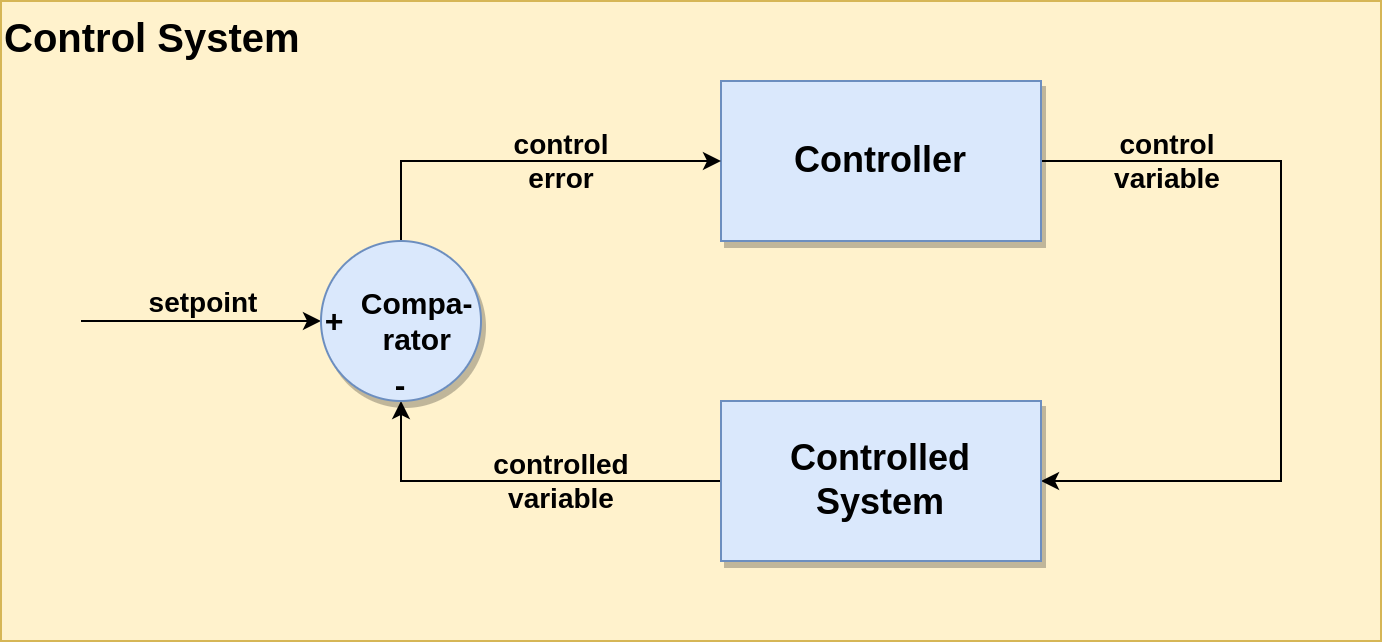

The diagram above was exported from draw.io. Its source (the exported page's mxGraphModel, read from the mxfile embedded in the PNG):
<mxGraphModel dx="2894" dy="1236" grid="1" gridSize="10" guides="1" tooltips="1" connect="1" arrows="1" fold="1" page="1" pageScale="1" pageWidth="1169" pageHeight="827" math="0" shadow="0">
  <root>
    <mxCell id="0" />
    <mxCell id="1" parent="0" />
    <mxCell id="mzSam-bvz0HemA6qBwWi-22" value="Control System" style="rounded=0;whiteSpace=wrap;html=1;labelBackgroundColor=none;fontSize=20;align=left;verticalAlign=top;fontStyle=1;fillColor=#fff2cc;strokeColor=#d6b656;" parent="1" vertex="1">
      <mxGeometry x="160" y="200" width="690" height="320" as="geometry" />
    </mxCell>
    <mxCell id="mzSam-bvz0HemA6qBwWi-7" value="control&lt;br&gt;variable" style="edgeStyle=orthogonalEdgeStyle;rounded=0;orthogonalLoop=1;jettySize=auto;html=1;entryX=1;entryY=0.5;entryDx=0;entryDy=0;fontSize=14;labelBackgroundColor=none;fontStyle=1;exitX=1;exitY=0.5;exitDx=0;exitDy=0;" parent="1" source="mzSam-bvz0HemA6qBwWi-1" target="mzSam-bvz0HemA6qBwWi-2" edge="1">
      <mxGeometry x="-0.6875" relative="1" as="geometry">
        <mxPoint x="840" y="320" as="targetPoint" />
        <Array as="points">
          <mxPoint x="800" y="280" />
          <mxPoint x="800" y="440" />
        </Array>
        <mxPoint as="offset" />
      </mxGeometry>
    </mxCell>
    <mxCell id="mzSam-bvz0HemA6qBwWi-1" value="Controller" style="rounded=0;whiteSpace=wrap;html=1;fillColor=#dae8fc;strokeColor=#6c8ebf;fontStyle=1;fontSize=18;shadow=1;" parent="1" vertex="1">
      <mxGeometry x="520" y="240" width="160" height="80" as="geometry" />
    </mxCell>
    <mxCell id="mzSam-bvz0HemA6qBwWi-6" value="controlled&lt;br&gt;variable" style="edgeStyle=orthogonalEdgeStyle;rounded=0;orthogonalLoop=1;jettySize=auto;html=1;fontSize=14;entryX=0.5;entryY=1;entryDx=0;entryDy=0;fontStyle=1;labelBackgroundColor=none;" parent="1" source="mzSam-bvz0HemA6qBwWi-2" target="mzSam-bvz0HemA6qBwWi-4" edge="1">
      <mxGeometry x="-0.2" relative="1" as="geometry">
        <mxPoint as="offset" />
      </mxGeometry>
    </mxCell>
    <mxCell id="mzSam-bvz0HemA6qBwWi-2" value="Controlled &lt;br style=&quot;font-size: 18px;&quot;&gt;System" style="rounded=0;whiteSpace=wrap;html=1;fillColor=#dae8fc;strokeColor=#6c8ebf;fontStyle=1;fontSize=18;shadow=1;" parent="1" vertex="1">
      <mxGeometry x="520" y="400" width="160" height="80" as="geometry" />
    </mxCell>
    <mxCell id="mzSam-bvz0HemA6qBwWi-5" value="control&lt;br&gt;error" style="edgeStyle=orthogonalEdgeStyle;rounded=0;orthogonalLoop=1;jettySize=auto;html=1;entryX=0;entryY=0.5;entryDx=0;entryDy=0;fontSize=14;exitX=0.5;exitY=0;exitDx=0;exitDy=0;labelBackgroundColor=none;fontStyle=1" parent="1" source="mzSam-bvz0HemA6qBwWi-4" target="mzSam-bvz0HemA6qBwWi-1" edge="1">
      <mxGeometry x="0.2" relative="1" as="geometry">
        <mxPoint as="offset" />
      </mxGeometry>
    </mxCell>
    <mxCell id="mzSam-bvz0HemA6qBwWi-9" style="edgeStyle=orthogonalEdgeStyle;rounded=0;orthogonalLoop=1;jettySize=auto;html=1;fontSize=14;endArrow=none;endFill=0;startArrow=classic;startFill=1;" parent="1" source="mzSam-bvz0HemA6qBwWi-4" edge="1">
      <mxGeometry relative="1" as="geometry">
        <mxPoint x="200" y="360" as="targetPoint" />
      </mxGeometry>
    </mxCell>
    <mxCell id="mzSam-bvz0HemA6qBwWi-10" value="setpoint" style="edgeLabel;html=1;align=center;verticalAlign=middle;resizable=0;points=[];fontSize=14;labelBackgroundColor=none;fontStyle=1" parent="mzSam-bvz0HemA6qBwWi-9" vertex="1" connectable="0">
      <mxGeometry x="0.7833" y="-1" relative="1" as="geometry">
        <mxPoint x="47" y="-9" as="offset" />
      </mxGeometry>
    </mxCell>
    <mxCell id="mzSam-bvz0HemA6qBwWi-4" value="&amp;nbsp; &amp;nbsp; Compa-&lt;br style=&quot;font-size: 15px;&quot;&gt;&amp;nbsp; &amp;nbsp; rator" style="ellipse;whiteSpace=wrap;html=1;aspect=fixed;fontStyle=1;fontSize=15;fillColor=#dae8fc;strokeColor=#6c8ebf;verticalAlign=middle;align=center;shadow=1;" parent="1" vertex="1">
      <mxGeometry x="320" y="320" width="80" height="80" as="geometry" />
    </mxCell>
    <mxCell id="mzSam-bvz0HemA6qBwWi-16" value="-" style="text;html=1;strokeColor=none;fillColor=none;align=center;verticalAlign=middle;whiteSpace=wrap;rounded=0;labelBackgroundColor=none;fontSize=16;fontStyle=1" parent="1" vertex="1">
      <mxGeometry x="330" y="377" width="60" height="30" as="geometry" />
    </mxCell>
    <mxCell id="mzSam-bvz0HemA6qBwWi-17" value="+" style="text;html=1;strokeColor=none;fillColor=none;align=center;verticalAlign=middle;whiteSpace=wrap;rounded=0;labelBackgroundColor=none;fontSize=16;fontStyle=1" parent="1" vertex="1">
      <mxGeometry x="297" y="345" width="60" height="30" as="geometry" />
    </mxCell>
  </root>
</mxGraphModel>